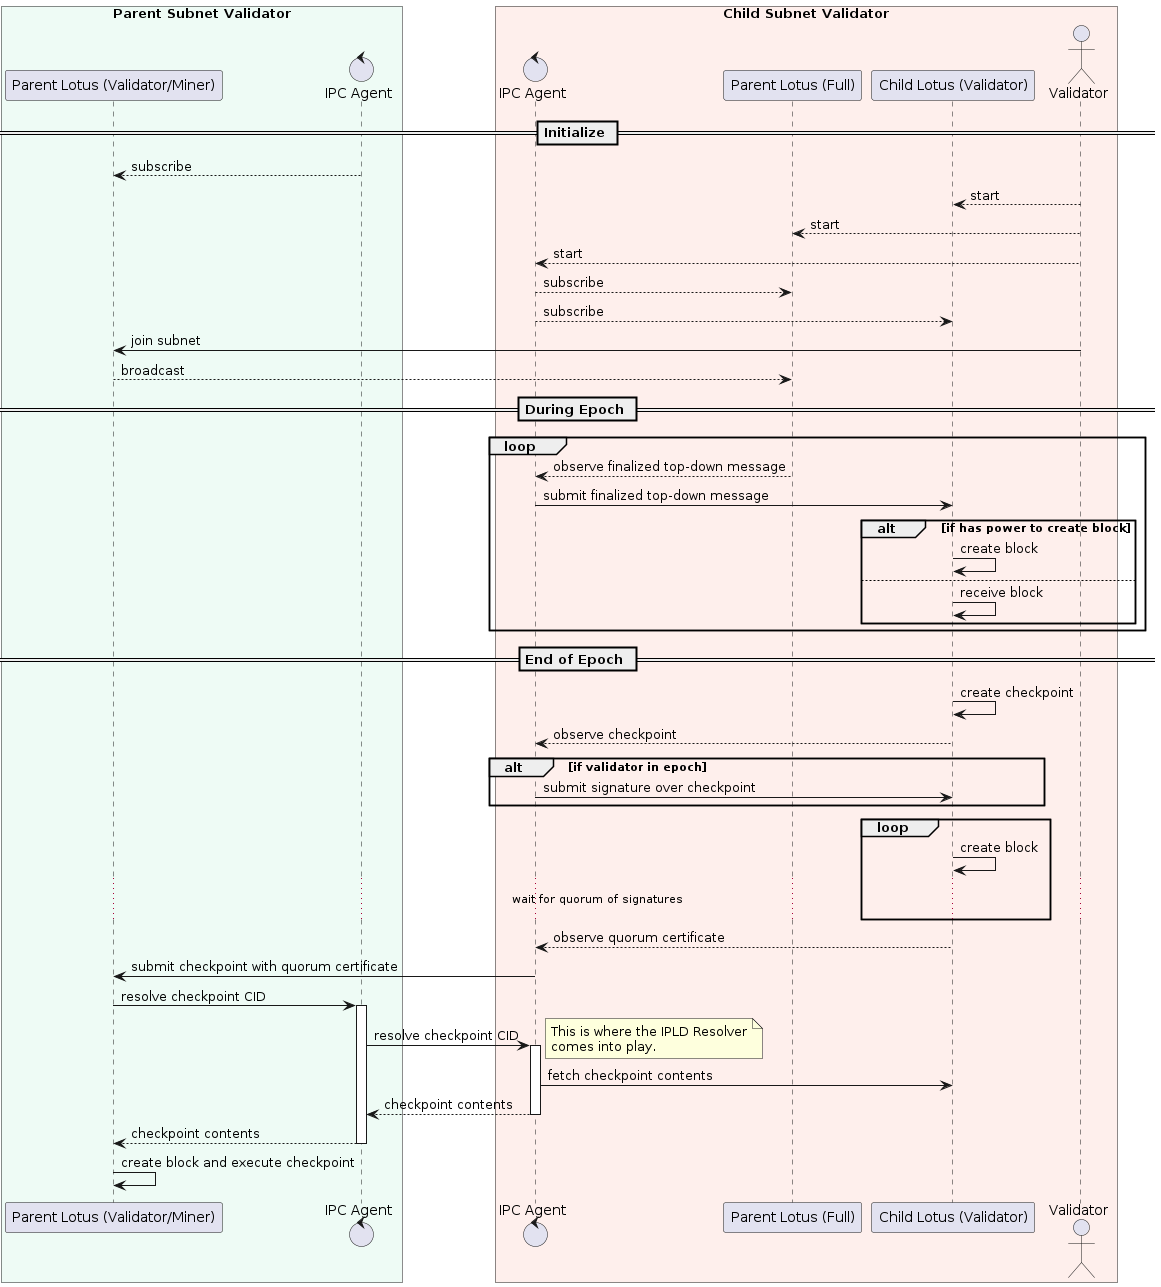

The diagram above was rendered by PlantUML. Its source (embedded in the PNG):
@startuml Submit Checkpoint
box "Parent Subnet Validator" #EEFBF5
participant "Parent Lotus (Validator/Miner)" as parent_lotus
control     "IPC Agent" as parent_agent
end box

box "Child Subnet Validator" #FEEFEC
control     "IPC Agent" as child_agent
participant "Parent Lotus (Full)" as full_lotus
participant "Child Lotus (Validator)" as child_lotus
actor "Validator" as validator
end box

== Initialize ==

parent_agent --> parent_lotus: subscribe

validator --> child_lotus: start
validator --> full_lotus: start
validator --> child_agent: start

child_agent --> full_lotus: subscribe
child_agent --> child_lotus: subscribe

validator -> parent_lotus: join subnet
parent_lotus --> full_lotus: broadcast

== During Epoch ==

loop
  full_lotus --> child_agent: observe finalized top-down message
  child_agent -> child_lotus: submit finalized top-down message

  alt if has power to create block
    child_lotus -> child_lotus: create block
  else
    child_lotus -> child_lotus: receive block
  end
end

== End of Epoch ==

child_lotus -> child_lotus: create checkpoint
child_lotus --> child_agent: observe checkpoint

alt if validator in epoch
  child_agent -> child_lotus: submit signature over checkpoint
end

loop
  child_lotus -> child_lotus: create block
  ... wait for quorum of signatures ...
end

child_lotus --> child_agent: observe quorum certificate
child_agent -> parent_lotus: submit checkpoint with quorum certificate

parent_lotus -> parent_agent ++: resolve checkpoint CID
parent_agent -> child_agent ++: resolve checkpoint CID
note right
This is where the IPLD Resolver
comes into play.
end note
child_agent -> child_lotus: fetch checkpoint contents
return checkpoint contents
return checkpoint contents

parent_lotus -> parent_lotus: create block and execute checkpoint

@enduml